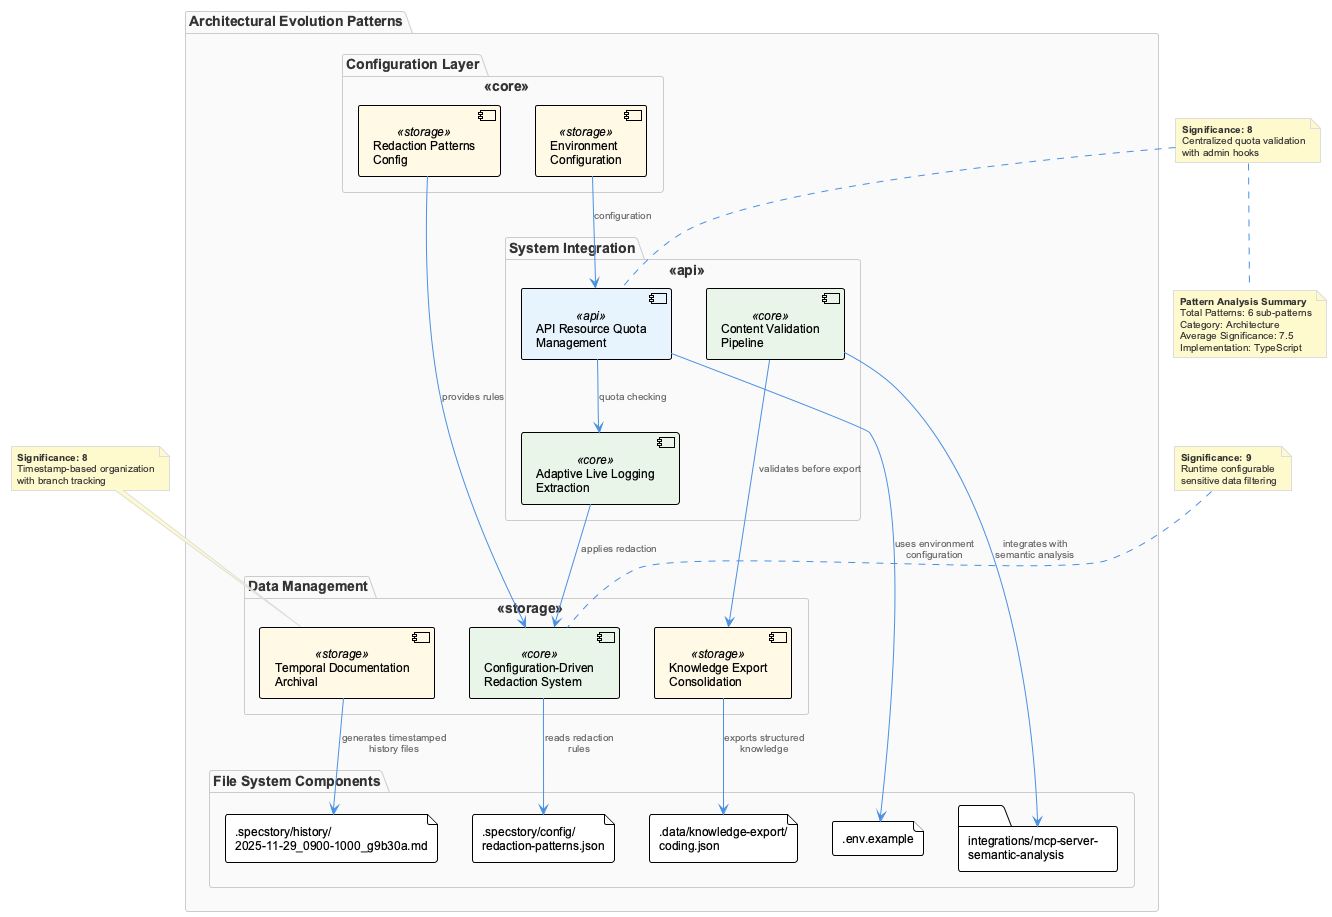

The diagram above was rendered by PlantUML. Its source (embedded in the PNG):
@startuml
!include /Users/q284340/Agentic/coding/docs/puml/_standard-style.puml

package "Architectural Evolution Patterns" {
  
  package "Data Management" <<storage>> {
    component "Temporal Documentation\nArchival" as TDA <<storage>>
    component "Knowledge Export\nConsolidation" as KEC <<storage>>
    component "Configuration-Driven\nRedaction System" as CDR <<core>>
  }
  
  package "System Integration" <<api>> {
    component "API Resource Quota\nManagement" as ARQ <<api>>
    component "Adaptive Live Logging\nExtraction" as ALLE <<core>>
    component "Content Validation\nPipeline" as CVP <<core>>
  }
  
  package "Configuration Layer" <<core>> {
    component "Redaction Patterns\nConfig" as RPC <<storage>>
    component "Environment\nConfiguration" as EC <<storage>>
  }
  
  package "File System Components" {
    file ".data/knowledge-export/\ncoding.json" as KEF
    file ".specstory/history/\n2025-11-29_0900-1000_g9b30a.md" as HSF
    file ".specstory/config/\nredaction-patterns.json" as RPF
    file ".env.example" as ENV
    folder "integrations/mcp-server-\nsemantic-analysis" as MSA
  }
}

' Pattern Relationships
TDA --> HSF : "generates timestamped\nhistory files"
KEC --> KEF : "exports structured\nknowledge"
CDR --> RPF : "reads redaction\nrules"
ARQ --> ENV : "uses environment\nconfiguration"
CVP --> MSA : "integrates with\nsemantic analysis"

' Configuration Relationships
RPC --> CDR : "provides rules"
EC --> ARQ : "configuration"

' Cross-pattern Integration
ALLE --> CDR : "applies redaction"
CVP --> KEC : "validates before export"
ARQ --> ALLE : "quota checking"

note top of TDA
  **Significance: 8**
  Timestamp-based organization
  with branch tracking
end note

note top of CDR
  **Significance: 9**
  Runtime configurable
  sensitive data filtering
end note

note top of ARQ
  **Significance: 8**
  Centralized quota validation
  with admin hooks
end note

note bottom
  **Pattern Analysis Summary**
  Total Patterns: 6 sub-patterns
  Category: Architecture
  Average Significance: 7.5
  Implementation: TypeScript
end note

@enduml